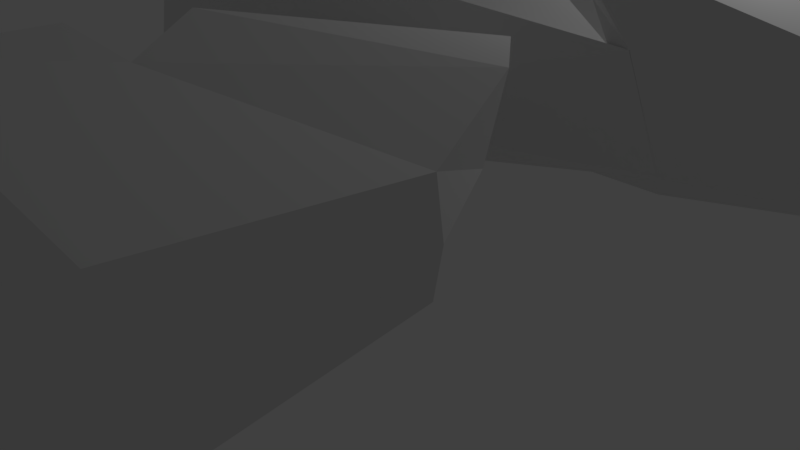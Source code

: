 # Source: ShipDesignBatV1.blend  (saved by Blender 2.78.0; exported with 4.5.12 LTS)
import bpy
from mathutils import Matrix  # noqa: F401  (used for matrix-valued properties, if any)

bpy.ops.wm.read_factory_settings(use_empty=True)
scene = bpy.context.scene
scene.name = 'Scene'

# ---- collections
col_collection_1 = bpy.data.collections.new('Collection 1'); scene.collection.children.link(col_collection_1)

# ---- world
world_world = bpy.data.worlds.new('World'); scene.world = world_world
world_world.color = (0.05088, 0.05088, 0.05088)
world_world.use_sun_shadow = False
world_world.sun_shadow_jitter_overblur = 0.0
world_world.cycles.sampling_method = 'MANUAL'

# ---- cameras
cam_camera = bpy.data.cameras.new('Camera')
cam_camera.clip_end = 100.0
cam_camera.lens = 35.0
cam_camera.sensor_width = 32.0
cam_camera.sensor_height = 18.0
cam_camera.ortho_scale = 7.314
cam_camera.dof.focus_distance = 0.0

# ---- lights
light_lamp = bpy.data.lights.new('Lamp', 'POINT')
light_lamp.transmission_factor = 0.0
light_lamp.cutoff_distance = 30.0
light_lamp.energy = 100.0
light_lamp.shadow_buffer_clip_start = 1.001
light_lamp.shadow_soft_size = 0.1
light_lamp.shadow_maximum_resolution = 0.006
light_lamp.use_absolute_resolution = True

# ---- meshes
me_cube_000 = bpy.data.meshes.new('Cube.000')
me_cube_000.from_pydata([(1.333, -6.019, -1.562), (-0.9931, -1.913, 0.5562), (-0.8837, -1.908, -0.1711), (0.5922, -1.896, 0.3966), (0.6912, -1.887, -0.335), (0.905, -4.64, 0.5095), (0.9065, -4.492, -0.3564), (0.08955, -3.112, -0.2851), (0.4475, -3.228, -0.3427), (0.5252, -4.275, -0.5296), (0.4081, -3.977, 0.7253), (0.2706, -3.211, 0.7785), (-0.04954, -3.099, 0.6016), (-1.086, -2.46, -0.7247), (0.02101, -2.844, -0.2862), (0.0863, -2.667, 0.05283), (-1.14, -2.467, -0.2895), (-1.14, -2.467, -0.2895), (0.95, -5.932, -0.7817), (0.01987, -2.844, -0.2816), (-0.9869, -3.717, -1.135), (0.7894, -4.597, -0.3449), (1.211, -5.774, -1.378), (-0.709, -3.825, -1.072), (0.3509, -3.333, -0.4742), (0.4108, -4.222, -0.5916), (-0.8805, -3.618, -1.063), (-0.9483, -2.688, -0.7549), (-0.07919, -2.99, -0.3465), (-0.05459, -3.261, -0.4368), (0.2698, -3.376, -0.03112), (0.365, -4.264, -0.3838), (-0.9263, -3.66, -0.8554), (-0.9941, -2.729, -0.5471), (-0.1249, -3.031, -0.1387), (-0.1003, -3.303, -0.229), (0.7499, -4.645, -0.1639), (1.187, -5.776, -1.222), (-0.7486, -3.873, -0.8914), (-1.124, -2.498, 0.1748), (0.06748, -2.703, 0.8143), (-0.9024, -3.836, 0.1448), (0.4639, -2.187, 0.4687), (0.5491, -2.174, -0.268), (-0.5296, -1.412, -0.2107), (-0.6365, -1.417, 0.5177), (0.1408, -2.332, 0.667), (0.1756, -2.302, -0.08853)], [], [(0, 6, 5, 18), (44, 45, 3, 4), (6, 0, 22, 21, 23, 20, 13, 27, 26, 25, 9), (47, 46, 40, 15), (9, 10, 5, 6), (8, 11, 10, 9), (7, 12, 11, 8), (13, 19, 14), (2, 15, 16), (41, 10, 11, 12, 1, 39), (16, 15, 19, 13), (2, 16, 39, 1), (13, 16, 17), (20, 23, 22, 0), (23, 21, 36, 38), (9, 25, 24, 29, 28, 27, 13, 14, 7, 8), (27, 28, 34, 33), (33, 34, 35, 30, 31, 32), (25, 26, 32, 31), (28, 29, 35, 34), (26, 27, 33, 32), (24, 25, 31, 30), (29, 24, 30, 35), (37, 38, 36), (22, 23, 38, 37), (21, 22, 37, 36), (39, 16, 13, 20, 41), (47, 44, 4, 43), (1, 12, 40), (15, 40, 12, 7, 14, 19), (46, 42, 3, 45), (18, 41, 20, 0), (10, 41, 18, 5), (4, 3, 42, 43), (40, 46, 45, 1), (15, 2, 44, 47), (43, 42, 46, 47), (2, 1, 45, 44)])
me_cube_000.use_remesh_preserve_volume = False
me_cube_000.use_remesh_preserve_attributes = False
me_cube_000.use_mirror_vertex_groups = False
me_cube_000.update()
me_cube_002 = bpy.data.meshes.new('Cube.002')
me_cube_002.from_pydata([(-1.003, -0.5515, -0.7596), (-1.0, -1.0, 0.425), (1.149, -0.4578, -1.555), (1.0, -1.0, 0.425), (-0.9994, -1.001, 0.4256), (0.9209, -1.789, -0.4161), (1.332, -1.794, 0.4297), (1.485, -1.87, -0.3273), (1.188, -0.6937, -1.237), (1.057, -1.051, 0.2356), (1.755, -1.706, 0.4626), (1.764, -1.767, -0.137), (2.028, -0.8351, -0.8565), (2.057, -1.119, 0.3089), (1.723, -1.787, 0.5783), (1.725, -1.862, -0.1787), (2.042, -0.6861, -1.088), (2.07, -1.043, 0.3843), (1.576, -1.673, 0.4266), (1.584, -1.734, -0.1229), (1.848, -0.8019, -0.8424), (1.877, -1.086, 0.3231), (-1.003, -0.5515, -0.7596), (-1.0, -1.0, 0.425), (1.149, -0.4578, -1.555), (1.0, -1.0, 0.425), (1.764, -1.767, -0.137), (2.028, -0.8351, -0.8565), (2.057, -1.119, 0.3089), (1.725, -1.862, -0.1787), (2.042, -0.6861, -1.088), (2.07, -1.043, 0.3843), (1.584, -1.734, -0.1229), (1.848, -0.8019, -0.8424), (0.8781, -0.8385, 0.3314), (0.9175, -0.673, -0.276), (0.3163, -0.03021, -0.02488), (0.3016, -0.02989, 0.5269), (0.8957, -0.6049, -0.4087), (0.9545, -0.5076, -0.8555), (0.4886, -0.1231, -0.667), (0.345, -0.1085, -0.1852), (0.9456, -0.454, -0.9881), (3.726, -0.4578, -1.555), (0.5687, -0.337, -0.1342), (0.5201, -0.2902, -0.1145), (0.4644, -0.2902, 0.4717), (0.4997, -0.337, 0.4597), (0.8078, -0.5674, -0.2314), (0.7642, -0.5254, -0.2137), (0.6419, -0.5254, 0.4115), (0.6736, -0.5674, 0.4008), (1.998, -0.5254, -0.2137), (1.802, -0.337, -0.1342), (1.733, -0.337, 0.4597), (1.875, -0.5254, 0.4115), (2.316, -0.2902, -0.1145), (2.113, -0.03021, -0.02488), (2.098, -0.02989, 0.5269), (2.261, -0.2902, 0.4717), (3.251, -0.8385, 0.3314), (3.291, -0.673, -0.276), (3.047, -0.5674, 0.4008), (3.181, -0.5674, -0.2314), (0.7539, -0.3421, -0.7743), (0.7111, -0.3067, -0.757), (0.5648, -0.3067, -0.2745), (0.6041, -0.3421, -0.2904), (0.7111, -0.3067, -0.757), (0.4886, -0.06503, -0.667), (0.345, -0.06395, -0.1852), (0.5648, -0.3067, -0.2745), (2.991, -0.3067, -0.757), (2.768, -0.02253, -0.6249), (2.625, -0.02145, -0.1432), (2.845, -0.3067, -0.2745), (2.593, -0.6049, -0.4087), (2.652, -0.5076, -0.8555), (2.301, -0.3421, -0.2904), (2.451, -0.3421, -0.7743), (3.441, -0.454, -0.9881), (-1.083, -0.8235, 0.8786), (0.576, -1.555, 0.8442), (0.8536, -1.066, 0.4749), (0.5472, -1.467, 0.7777), (-0.6702, -1.054, 0.4657), (0.8536, -1.076, 0.4492), (0.3425, -1.398, 0.7253), (0.604, -1.061, 0.4712), (0.3078, -1.386, 0.7164), (0.5616, -1.061, 0.4706), (0.1307, -1.326, 0.671), (0.3456, -1.056, 0.4675), (0.09502, -1.314, 0.6618), (0.3021, -1.056, 0.4669), (-0.1045, -1.246, 0.6107), (0.05874, -1.051, 0.4633), (-0.1391, -1.235, 0.6018), (0.01657, -1.05, 0.4627), (-0.3003, -1.18, 0.5605), (-0.18, -1.046, 0.4599), (-0.3367, -1.167, 0.5512), (-0.2244, -1.046, 0.4592), (0.5472, -1.477, 0.7521), (-0.3367, -1.177, 0.5255), (-0.6702, -1.064, 0.4401), (0.604, -1.071, 0.4456), (0.3425, -1.407, 0.6996), (0.3456, -1.066, 0.4418), (0.5616, -1.07, 0.445), (0.3078, -1.396, 0.6907), (0.1307, -1.335, 0.6453), (0.05874, -1.06, 0.4377), (0.3021, -1.065, 0.4412), (0.09502, -1.323, 0.6362), (-0.1045, -1.256, 0.585), (-0.18, -1.056, 0.4342), (0.01657, -1.06, 0.4371), (-0.1391, -1.244, 0.5762), (-0.3003, -1.189, 0.5348), (-0.2244, -1.055, 0.4336), (-0.8892, -1.0, 0.425), (-0.9978, -0.7779, 0.8696), (-0.7772, -0.9927, 0.7375), (-0.7773, -1.06, 0.9227), (-0.7579, -0.9664, 1.23), (-0.7557, -0.905, 1.092), (0.09922, -0.2521, 0.7532), (-0.7751, -0.1877, 1.122), (0.1335, -0.2996, 0.9711), (-1.003, 0.5515, -0.7596), (-1.0, 1.0, 0.425), (1.149, 0.4578, -1.555), (1.0, 1.0, 0.425), (-0.9994, 1.001, 0.4256), (0.9209, 1.789, -0.4161), (1.332, 1.794, 0.4297), (1.485, 1.87, -0.3273), (1.188, 0.6937, -1.237), (1.057, 1.051, 0.2356), (1.755, 1.706, 0.4626), (1.764, 1.767, -0.137), (2.028, 0.8351, -0.8565), (2.057, 1.119, 0.3089), (1.723, 1.787, 0.5783), (1.725, 1.862, -0.1787), (2.042, 0.6861, -1.088), (2.07, 1.043, 0.3843), (1.576, 1.673, 0.4266), (1.584, 1.734, -0.1229), (1.848, 0.8019, -0.8424), (1.877, 1.086, 0.3231), (-1.003, 0.5515, -0.7596), (-1.0, 1.0, 0.425), (1.149, 0.4578, -1.555), (1.0, 1.0, 0.425), (-2.236, 0.0, -0.8417), (-0.6843, 0.0, 1.194), (0.2454, 0.0, -1.284), (0.4482, 0.0, 0.7161), (-0.7546, 0.0, -1.284), (0.2454, 0.0, -0.2839), (-1.969, 0.0, 0.1638), (1.764, 1.767, -0.137), (2.028, 0.8351, -0.8565), (2.057, 1.119, 0.3089), (1.725, 1.862, -0.1787), (2.042, 0.6861, -1.088), (2.07, 1.043, 0.3843), (1.584, 1.734, -0.1229), (1.848, 0.8019, -0.8424), (0.8781, 0.8385, 0.3314), (0.9175, 0.673, -0.276), (0.3163, 0.03021, -0.02488), (0.3016, 0.02989, 0.5269), (0.8957, 0.6049, -0.4087), (0.9545, 0.5076, -0.8555), (0.4886, 0.1231, -0.667), (0.345, 0.1085, -0.1852), (0.9456, 0.454, -0.9881), (3.726, 0.4578, -1.555), (0.2454, 0.0, -0.7165), (0.5687, 0.337, -0.1342), (0.5201, 0.2902, -0.1145), (0.4644, 0.2902, 0.4717), (0.4997, 0.337, 0.4597), (0.8078, 0.5674, -0.2314), (0.7642, 0.5254, -0.2137), (0.6419, 0.5254, 0.4115), (0.6736, 0.5674, 0.4008), (1.998, 0.5254, -0.2137), (1.802, 0.337, -0.1342), (1.733, 0.337, 0.4597), (1.875, 0.5254, 0.4115), (2.316, 0.2902, -0.1145), (2.113, 0.03021, -0.02488), (2.098, 0.02989, 0.5269), (2.261, 0.2902, 0.4717), (3.251, 0.8385, 0.3314), (3.291, 0.673, -0.276), (3.047, 0.5674, 0.4008), (3.181, 0.5674, -0.2314), (0.7539, 0.3421, -0.7743), (0.7111, 0.3067, -0.757), (0.5648, 0.3067, -0.2745), (0.6041, 0.3421, -0.2904), (0.7111, 0.3067, -0.757), (0.4886, 0.06503, -0.667), (0.345, 0.06395, -0.1852), (0.5648, 0.3067, -0.2745), (2.991, 0.3067, -0.757), (2.768, 0.02253, -0.6249), (2.625, 0.02145, -0.1432), (2.845, 0.3067, -0.2745), (2.593, 0.6049, -0.4087), (2.652, 0.5076, -0.8555), (2.301, 0.3421, -0.2904), (2.451, 0.3421, -0.7743), (3.316, 0.0, -0.7165), (3.441, 0.454, -0.9881), (3.724, 0.0, -1.554), (-1.083, 0.8235, 0.8786), (0.576, 1.555, 0.8442), (0.8536, 1.066, 0.4749), (0.5472, 1.467, 0.7777), (-0.6702, 1.054, 0.4657), (0.8536, 1.076, 0.4492), (0.3425, 1.398, 0.7253), (0.604, 1.061, 0.4712), (0.3078, 1.386, 0.7164), (0.5616, 1.061, 0.4706), (0.1307, 1.326, 0.671), (0.3456, 1.056, 0.4675), (0.09502, 1.314, 0.6618), (0.3021, 1.056, 0.4669), (-0.1045, 1.246, 0.6107), (0.05874, 1.051, 0.4633), (-0.1391, 1.235, 0.6018), (0.01657, 1.05, 0.4627), (-0.3003, 1.18, 0.5605), (-0.18, 1.046, 0.4599), (-0.3367, 1.167, 0.5512), (-0.2244, 1.046, 0.4592), (0.5472, 1.477, 0.7521), (-0.3367, 1.177, 0.5255), (-0.6702, 1.064, 0.4401), (0.604, 1.071, 0.4456), (0.3425, 1.407, 0.6996), (0.3456, 1.066, 0.4418), (0.5616, 1.07, 0.445), (0.3078, 1.396, 0.6907), (0.1307, 1.335, 0.6453), (0.05874, 1.06, 0.4377), (0.3021, 1.065, 0.4412), (0.09502, 1.323, 0.6362), (-0.1045, 1.256, 0.585), (-0.18, 1.056, 0.4342), (0.01657, 1.06, 0.4371), (-0.1391, 1.244, 0.5762), (-0.3003, 1.189, 0.5348), (-0.2244, 1.055, 0.4336), (-0.8892, 1.0, 0.425), (-0.9978, 0.7779, 0.8696), (-0.7772, 0.9927, 0.7375), (-0.7773, 1.06, 0.9227), (-0.7579, 0.9664, 1.23), (-0.7557, 0.905, 1.092), (0.09922, 0.2521, 0.7532), (-0.7751, 0.1877, 1.122), (0.4824, 0.0, 0.9341), (0.1335, 0.2996, 0.9711)], [(3, 2), (133, 132)], [(3, 83, 84, 87, 89, 91, 93, 95, 97, 99, 101, 85, 4, 82), (2, 5, 0), (13, 10, 18, 21), (2, 8, 7, 5), (8, 9, 17, 16), (6, 7, 15, 14), (9, 6, 14, 17), (7, 8, 16, 15), (11, 10, 14, 15), (10, 13, 17, 14), (19, 20, 21, 18), (12, 13, 21, 20), (10, 11, 19, 18), (156, 160, 158, 24, 22), (22, 23, 156), (156, 23, 81, 162), (27, 26, 29, 30), (28, 27, 30, 31), (26, 27, 33, 32), (25, 34, 51, 50, 47, 46, 37, 159), (36, 37, 58, 57), (35, 38, 67, 66, 41, 161, 159, 37, 36, 45, 44, 49, 48), (65, 40, 69, 68), (24, 158, 220, 43), (45, 46, 47, 44), (44, 47, 54, 53), (49, 50, 51, 48), (35, 48, 63, 61), (53, 54, 55, 52), (49, 44, 53, 52), (50, 49, 52, 55), (47, 50, 55, 54), (58, 59, 56, 57), (37, 46, 59, 58), (45, 36, 57, 56), (46, 45, 56, 59), (63, 62, 60, 61), (34, 35, 61, 60), (48, 51, 62, 63), (51, 34, 60, 62), (70, 71, 75, 74), (65, 66, 67, 64), (67, 38, 76, 78), (66, 65, 68, 71), (41, 66, 71, 70), (40, 41, 70, 69), (74, 75, 72, 73), (68, 69, 73, 72), (71, 68, 72, 75), (69, 70, 74, 73), (79, 78, 76, 77), (39, 64, 79, 77), (38, 39, 77, 76), (64, 67, 78, 79), (181, 42, 80, 218), (42, 24, 43, 80), (43, 220, 218, 80), (122, 121, 25, 159, 127), (162, 81, 128, 157), (181, 161, 41, 40, 65, 64, 39, 38, 35, 34, 25, 24, 42), (5, 82, 4, 22), (7, 6, 82, 5), (8, 24, 25, 9), (82, 6, 9, 25), (84, 83, 86, 103), (4, 85, 102, 100, 98, 96, 94, 92, 90, 88, 83, 3, 1), (98, 100, 116, 117), (88, 90, 89, 87), (101, 102, 120, 104), (92, 94, 93, 91), (92, 91, 111, 108), (96, 98, 97, 95), (87, 84, 103, 107), (100, 102, 101, 99), (86, 106, 107, 103), (120, 105, 104), (109, 108, 111, 110), (113, 112, 115, 114), (117, 116, 119, 118), (102, 85, 105, 120), (88, 87, 107, 106), (97, 98, 117, 118), (85, 101, 104, 105), (94, 96, 112, 113), (99, 97, 118, 119), (93, 94, 113, 114), (90, 92, 108, 109), (83, 88, 106, 86), (95, 93, 114, 115), (89, 90, 109, 110), (100, 99, 119, 116), (91, 89, 110, 111), (96, 95, 115, 112), (23, 121, 123, 124), (125, 124, 123, 126), (122, 81, 125, 126), (81, 23, 124, 125), (121, 122, 126, 123), (157, 128, 129, 269), (127, 128, 81, 122), (128, 127, 129), (127, 159, 269, 129), (133, 222, 134, 225, 241, 239, 237, 235, 233, 231, 229, 227, 224, 223), (132, 130, 135), (143, 151, 148, 140), (132, 135, 137, 138), (138, 146, 147, 139), (136, 144, 145, 137), (139, 147, 144, 136), (137, 145, 146, 138), (141, 145, 144, 140), (140, 144, 147, 143), (149, 148, 151, 150), (142, 150, 151, 143), (140, 148, 149, 141), (156, 152, 154, 158, 160), (152, 156, 153), (156, 162, 221, 153), (164, 167, 166, 163), (165, 168, 167, 164), (163, 169, 170, 164), (155, 159, 174, 184, 185, 188, 189, 171), (173, 195, 196, 174), (172, 186, 187, 182, 183, 173, 174, 159, 161, 178, 204, 205, 175), (203, 206, 207, 177), (154, 180, 220, 158), (183, 182, 185, 184), (182, 191, 192, 185), (187, 186, 189, 188), (172, 199, 201, 186), (191, 190, 193, 192), (187, 190, 191, 182), (188, 193, 190, 187), (185, 192, 193, 188), (196, 195, 194, 197), (174, 196, 197, 184), (183, 194, 195, 173), (184, 197, 194, 183), (201, 199, 198, 200), (171, 198, 199, 172), (186, 201, 200, 189), (189, 200, 198, 171), (208, 212, 213, 209), (203, 202, 205, 204), (205, 216, 214, 175), (204, 209, 206, 203), (178, 208, 209, 204), (177, 207, 208, 178), (212, 211, 210, 213), (206, 210, 211, 207), (209, 213, 210, 206), (207, 211, 212, 208), (217, 215, 214, 216), (176, 215, 217, 202), (175, 214, 215, 176), (202, 217, 216, 205), (181, 218, 219, 179), (179, 219, 180, 154), (180, 219, 218, 220), (262, 267, 159, 155, 261), (162, 157, 268, 221), (181, 179, 154, 155, 171, 172, 175, 176, 202, 203, 177, 178, 161), (135, 152, 134, 222), (137, 135, 222, 136), (138, 139, 155, 154), (222, 155, 139, 136), (224, 243, 226, 223), (134, 131, 133, 223, 228, 230, 232, 234, 236, 238, 240, 242, 225), (238, 257, 256, 240), (228, 227, 229, 230), (241, 244, 260, 242), (232, 231, 233, 234), (232, 248, 251, 231), (236, 235, 237, 238), (227, 247, 243, 224), (240, 239, 241, 242), (226, 243, 247, 246), (260, 244, 245), (249, 250, 251, 248), (253, 254, 255, 252), (257, 258, 259, 256), (242, 260, 245, 225), (228, 246, 247, 227), (237, 258, 257, 238), (225, 245, 244, 241), (234, 253, 252, 236), (239, 259, 258, 237), (233, 254, 253, 234), (230, 249, 248, 232), (223, 226, 246, 228), (235, 255, 254, 233), (229, 250, 249, 230), (240, 256, 259, 239), (231, 251, 250, 229), (236, 252, 255, 235), (153, 264, 263, 261), (265, 266, 263, 264), (262, 266, 265, 221), (221, 265, 264, 153), (261, 263, 266, 262), (157, 269, 270, 268), (267, 262, 221, 268), (268, 270, 267), (267, 270, 269, 159)])
me_cube_002.use_remesh_preserve_volume = False
me_cube_002.use_remesh_preserve_attributes = False
me_cube_002.use_mirror_vertex_groups = False
me_cube_002.update()

# ---- objects
ob_wings = bpy.data.objects.new('Wings', me_cube_000)
ob_body = bpy.data.objects.new('Body', me_cube_002)
ob_lamp = bpy.data.objects.new('Lamp', light_lamp)
ob_camera = bpy.data.objects.new('Camera', cam_camera)

# ---- transforms, parenting, visibility, modifiers, constraints
ob_wings.location = (0.0, 2.97, 1.671)
ob_wings.scale = (-2.769, -2.426, 1.691)
ob_wings.lineart.crease_threshold = 0.0
_m = ob_wings.modifiers.new('Mirror', 'MIRROR')
_m.use_axis = (False, True, False)
_m.use_clip = True
ob_body.location = (0.0, 2.97, 1.671)
ob_body.scale = (-2.769, -2.426, 1.691)
ob_body.lineart.crease_threshold = 0.0
ob_lamp.location = (3.146, 3.058, 6.057)
ob_lamp.rotation_euler = (0.6503, 0.05522, 1.866)
ob_lamp.scale = (1.546, 1.546, 1.546)
ob_lamp.lock_rotations_4d = False
ob_lamp.empty_display_type = 'ARROWS'
ob_lamp.color = (0.0, 0.0, 0.0, 0.0)
ob_lamp.lineart.crease_threshold = 0.0
ob_camera.location = (8.411, -8.56, 5.191)
ob_camera.rotation_euler = (1.109, 0.0, 0.8149)
ob_camera.scale = (1.546, 1.546, 1.546)
ob_camera.lock_rotations_4d = False
ob_camera.empty_display_type = 'ARROWS'
ob_camera.color = (0.0, 0.0, 0.0, 0.0)
ob_camera.display_type = 'WIRE'
ob_camera.lineart.crease_threshold = 0.0

# ---- collection membership
col_collection_1.objects.link(ob_wings)
col_collection_1.objects.link(ob_body)
col_collection_1.objects.link(ob_lamp)
col_collection_1.objects.link(ob_camera)

# ---- scene / render settings (as saved in the file)
scene.camera = ob_camera
scene.frame_start = 1; scene.frame_end = 250; scene.frame_set(3)
scene.render.engine = 'CYCLES'
scene.render.resolution_percentage = 50
scene.render.dither_intensity = 0.0
scene.cycles.use_denoising = False
scene.cycles.samples = 128
scene.cycles.sampling_pattern = 'TABULATED_SOBOL'
scene.cycles.light_sampling_threshold = 0.0
scene.cycles.use_adaptive_sampling = False
scene.cycles.use_light_tree = False
scene.cycles.blur_glossy = 0.0
scene.cycles.sample_clamp_indirect = 0.0
scene.view_settings.view_transform = 'Standard'
bpy.context.view_layer.update()
